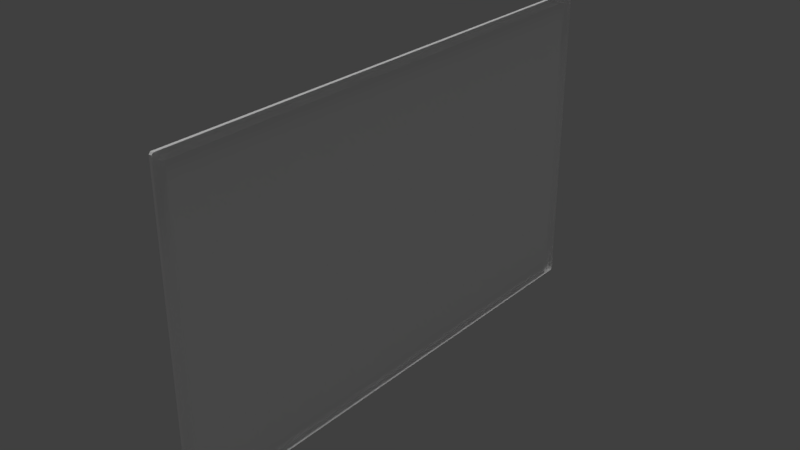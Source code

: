 # Source: worldmap_01.blend  (saved by Blender 2.78.0; exported with 4.5.12 LTS)
import bpy
from mathutils import Matrix  # noqa: F401  (used for matrix-valued properties, if any)

bpy.ops.wm.read_factory_settings(use_empty=True)
scene = bpy.context.scene
scene.name = 'Scene'

# ---- collections
col_collection_1 = bpy.data.collections.new('Collection 1'); scene.collection.children.link(col_collection_1)

# ---- materials (node trees are filled in below, after node groups)
mat_worldmap_01_material = bpy.data.materials.new('worldmap_01_material')
mat_worldmap_01_material.alpha_threshold = 0.0
mat_worldmap_01_material.use_transparent_shadow = False
mat_worldmap_01_material.diffuse_color = (1.0, 1.0, 1.0, 1.0)
mat_worldmap_01_material.roughness = 0.5
mat_worldmap_01_material.specular_intensity = 0.0

# ---- material node trees

# ---- world
world_world = bpy.data.worlds.new('World'); scene.world = world_world
world_world.color = (0.05088, 0.05088, 0.05088)
world_world.use_sun_shadow = False
world_world.sun_shadow_jitter_overblur = 0.0
world_world.cycles.sampling_method = 'MANUAL'

# ---- lights
light_hemi_001 = bpy.data.lights.new('Hemi.001', 'SUN')
light_hemi_001.transmission_factor = 0.0
light_hemi_001.angle = 0.1993
light_hemi_001.energy = 0.5
light_hemi_001.shadow_buffer_clip_start = 0.5
light_hemi_001.shadow_soft_size = 0.1
light_hemi_001.shadow_cascade_max_distance = 1000.0
light_hemi = bpy.data.lights.new('Hemi', 'SUN')
light_hemi.transmission_factor = 0.0
light_hemi.angle = 0.1993
light_hemi.energy = 1.0
light_hemi.shadow_buffer_clip_start = 0.5
light_hemi.shadow_soft_size = 0.1
light_hemi.shadow_cascade_max_distance = 1000.0

# ---- meshes
me_plane = bpy.data.meshes.new('Plane')
me_plane.from_pydata([(0.007937, 0.7024, 0.418), (0.007937, 0.6976, 0.4228), (0.007938, 0.6976, -0.4228), (0.007938, 0.7024, -0.418), (0.007938, -0.6976, 0.4228), (0.007938, -0.7024, 0.418), (0.007938, -0.7024, -0.418), (0.007938, -0.6976, -0.4228), (-0.0001436, -0.6712, 0.4018), (0.004622, -0.6712, 0.3971), (-0.0001436, -0.676, 0.3971), (-0.0001439, 0.6712, 0.4018), (-0.0001439, 0.676, 0.3971), (0.004621, 0.6712, 0.3971), (-0.0001437, 0.676, -0.3971), (-0.0001437, 0.6712, -0.4018), (0.004621, 0.6712, -0.3971), (-0.0001434, -0.6712, -0.4018), (-0.0001434, -0.676, -0.3971), (0.004622, -0.6712, -0.3971), (-0.0001436, -0.6712, 0.4018), (-0.0001436, -0.676, 0.3971), (-0.004909, -0.6807, 0.3995), (-0.004909, -0.6743, 0.4066), (-0.0001439, 0.6712, 0.4018), (-0.004909, 0.6743, 0.4066), (-0.004909, 0.6807, 0.3995), (-0.0001439, 0.676, 0.3971), (-0.0001437, 0.676, -0.3971), (-0.004909, 0.6807, -0.3995), (-0.004909, 0.6743, -0.4066), (-0.0001437, 0.6712, -0.4018), (-0.0001434, -0.6712, -0.4018), (-0.004909, -0.6743, -0.4066), (-0.004909, -0.6807, -0.3995), (-0.0001434, -0.676, -0.3971), (-0.0001436, -0.7024, 0.418), (-0.0001436, -0.6976, 0.4228), (-0.004909, -0.6887, 0.418), (-0.004909, -0.6976, 0.4129), (-0.0001439, 0.7024, 0.418), (-0.004909, 0.6976, 0.4129), (-0.004909, 0.6887, 0.418), (-0.0001439, 0.6976, 0.4228), (-0.0001437, 0.6976, -0.4228), (-0.004909, 0.6887, -0.418), (-0.004909, 0.6976, -0.4129), (-0.0001437, 0.7024, -0.418), (-0.0001434, -0.7024, -0.418), (-0.004909, -0.6976, -0.4129), (-0.004909, -0.6887, -0.418), (-0.0001434, -0.6976, -0.4228)], [], [(10, 18, 35, 21), (17, 15, 31, 32), (11, 8, 20, 24), (4, 1, 43, 37), (13, 16, 19, 9), (29, 26, 41, 46), (33, 30, 45, 50), (25, 23, 38, 42), (6, 5, 36, 48), (2, 7, 51, 44), (22, 34, 49, 39), (14, 12, 27, 28), (8, 9, 10), (11, 12, 13), (14, 15, 16), (17, 18, 19), (20, 21, 22, 23), (24, 25, 26, 27), (28, 29, 30, 31), (32, 33, 34, 35), (36, 37, 38, 39), (40, 41, 42, 43), (44, 45, 46, 47), (48, 49, 50, 51), (8, 11, 13, 9), (12, 14, 16, 13), (15, 17, 19, 16), (18, 10, 9, 19), (43, 1, 0, 40), (2, 44, 47, 3), (51, 7, 6, 48), (4, 37, 36, 5), (23, 25, 24, 20), (26, 29, 28, 27), (30, 33, 32, 31), (34, 22, 21, 35), (37, 43, 42, 38), (40, 47, 46, 41), (44, 51, 50, 45), (48, 36, 39, 49), (41, 26, 25, 42), (22, 39, 38, 23), (45, 30, 29, 46), (49, 34, 33, 50), (17, 32, 35, 18), (20, 8, 10, 21), (11, 24, 27, 12), (31, 15, 14, 28), (0, 3, 47, 40)])
me_plane.polygons.foreach_set('use_smooth', [True] * 49)
_k = set([(0, 40), (1, 43), (2, 44), (3, 47), (4, 37), (5, 36), (6, 48), (7, 51), (8, 9), (8, 10), (8, 11), (8, 20), (9, 10), (9, 13), (9, 19), (10, 18), (10, 21), (11, 12), (11, 13), (11, 24), (12, 13), (12, 14), (12, 27), (13, 16), (14, 15), (14, 16), (14, 28), (15, 16), (15, 17), (15, 31), (16, 19), (17, 18), (17, 19), (17, 32), (18, 19), (18, 35), (20, 21), (20, 23), (20, 24), (21, 22), (21, 35), (22, 23), (22, 34), (23, 25), (24, 25), (24, 27), (25, 26), (26, 27), (26, 29), (27, 28), (28, 29), (28, 31), (29, 30), (30, 31), (30, 33), (31, 32), (32, 33), (32, 35), (33, 34), (34, 35), (36, 37), (36, 39), (36, 48), (37, 38), (37, 43), (38, 39), (38, 42), (39, 49), (40, 41), (40, 43), (40, 47), (41, 42), (41, 46), (42, 43), (44, 45), (44, 47), (44, 51), (45, 46), (45, 50), (46, 47), (48, 49), (48, 51), (49, 50), (50, 51)])
me_plane.attributes.new('sharp_edge', 'BOOLEAN', 'EDGE').data.foreach_set('value', [ (min(e.vertices), max(e.vertices)) in _k for e in me_plane.edges])
_uv = me_plane.uv_layers.new(name='UVMap')
_uv.uv.foreach_set('vector', [0.04923, 0.8477, 0.7957, 0.8477, 0.7957, 0.8607, 0.04923, 0.8607, 0.9725, 0.7767, 0.06865, 0.7768, 0.06864, 0.7611, 0.9725, 0.761, 0.03602, 0.6127, 0.9399, 0.6127, 0.9399, 0.6285, 0.03602, 0.6285, 0.9901, 0.6945, 0.01856, 0.6939, 0.01844, 0.677, 0.99, 0.6775, 0.0001616, 0.5916, 0.0001616, 0.0001617, 0.9998, 0.0001616, 0.9998, 0.5916, 0.8005, 0.821, 0.04699, 0.821, 0.03435, 0.805, 0.8131, 0.8051, 0.9745, 0.7452, 0.06132, 0.7452, 0.04081, 0.7289, 0.9841, 0.7291, 0.03406, 0.6443, 0.9472, 0.6444, 0.9677, 0.6607, 0.02441, 0.6604, 0.8236, 0.9173, 0.02972, 0.9172, 0.02964, 0.9033, 0.8235, 0.9035, 0.01844, 0.6951, 0.99, 0.6955, 0.9901, 0.7125, 0.01856, 0.712, 0.047, 0.8738, 0.8005, 0.8738, 0.8131, 0.8897, 0.03435, 0.8897, 0.7982, 0.8471, 0.05178, 0.8471, 0.05178, 0.8341, 0.7982, 0.8341, 0.04603, 0.8634, 0.05215, 0.8617, 0.05058, 0.8679, 0.04602, 0.8313, 0.05057, 0.8268, 0.05214, 0.833, 0.7969, 0.8269, 0.8014, 0.8313, 0.7953, 0.833, 0.8014, 0.8635, 0.7969, 0.8679, 0.7953, 0.8618, 0.04595, 0.8635, 0.0505, 0.868, 0.047, 0.8738, 0.04033, 0.8677, 0.04595, 0.8312, 0.04033, 0.827, 0.04699, 0.821, 0.05049, 0.8267, 0.797, 0.8268, 0.8005, 0.821, 0.8071, 0.8271, 0.8015, 0.8312, 0.8015, 0.8636, 0.8071, 0.8677, 0.8005, 0.8738, 0.797, 0.868, 0.02835, 0.8949, 0.02404, 0.8903, 0.02954, 0.8813, 0.03435, 0.8897, 0.02835, 0.7998, 0.03435, 0.805, 0.02954, 0.8134, 0.02404, 0.8044, 0.8234, 0.8045, 0.8179, 0.8135, 0.8131, 0.8051, 0.8191, 0.7998, 0.8191, 0.895, 0.8131, 0.8897, 0.8179, 0.8813, 0.8234, 0.8903, 0.9524, 0.9342, 0.01857, 0.9342, 0.01844, 0.9179, 0.9522, 0.9179, 0.01844, 0.9647, 0.7367, 0.9647, 0.7367, 0.9773, 0.01852, 0.9773, 0.01844, 0.9348, 0.9522, 0.9348, 0.9524, 0.9511, 0.01857, 0.9511, 0.7367, 0.9642, 0.01852, 0.9642, 0.01844, 0.9516, 0.7367, 0.9516, 0.02404, 0.8044, 0.01844, 0.7993, 0.02276, 0.7946, 0.02835, 0.7998, 0.829, 0.7993, 0.8234, 0.8045, 0.8191, 0.7998, 0.8247, 0.7947, 0.8234, 0.8903, 0.829, 0.8955, 0.8247, 0.9001, 0.8191, 0.895, 0.01844, 0.8954, 0.02404, 0.8903, 0.02835, 0.8949, 0.02276, 0.9001, 0.9472, 0.6444, 0.03406, 0.6443, 0.03602, 0.6285, 0.9399, 0.6285, 0.04699, 0.821, 0.8005, 0.821, 0.7982, 0.8341, 0.05178, 0.8341, 0.06132, 0.7452, 0.9745, 0.7452, 0.9725, 0.761, 0.06864, 0.7611, 0.8005, 0.8738, 0.047, 0.8738, 0.04923, 0.8607, 0.7957, 0.8607, 0.99, 0.6775, 0.01844, 0.677, 0.02441, 0.6604, 0.9677, 0.6607, 0.02393, 0.7913, 0.8178, 0.7914, 0.8131, 0.8051, 0.03435, 0.805, 0.01856, 0.712, 0.9901, 0.7125, 0.9841, 0.7291, 0.04081, 0.7289, 0.8235, 0.9035, 0.02964, 0.9033, 0.03435, 0.8897, 0.8131, 0.8897, 0.03435, 0.805, 0.04699, 0.821, 0.04033, 0.827, 0.02954, 0.8134, 0.047, 0.8738, 0.03435, 0.8897, 0.02954, 0.8813, 0.04033, 0.8677, 0.8179, 0.8135, 0.8071, 0.8271, 0.8005, 0.821, 0.8131, 0.8051, 0.8131, 0.8897, 0.8005, 0.8738, 0.8071, 0.8677, 0.8179, 0.8813, 0.8014, 0.8635, 0.8015, 0.8636, 0.797, 0.868, 0.7969, 0.8679, 0.04595, 0.8635, 0.04603, 0.8634, 0.05058, 0.8679, 0.0505, 0.868, 0.04602, 0.8313, 0.04595, 0.8312, 0.05049, 0.8267, 0.05057, 0.8268, 0.8015, 0.8312, 0.8014, 0.8313, 0.7969, 0.8269, 0.797, 0.8268, 0.02384, 0.7774, 0.8177, 0.7775, 0.8178, 0.7914, 0.02393, 0.7913])
me_plane.materials.append(mat_worldmap_01_material)
me_plane.use_remesh_preserve_volume = False
me_plane.use_remesh_preserve_attributes = False
me_plane.use_mirror_vertex_groups = False
me_plane.update()
me_plane.normals_split_custom_set([tuple(v) for v in zip(*[iter([0.0, 0.0, 0.0, 0.0, 0.0, 0.0, 0.0, 0.0, 0.0, 0.0, 0.0, 0.0, 0.0, 3.157e-07, -1.0, 0.0, 3.157e-07, -1.0, 0.0, 3.157e-07, -1.0, 0.0, 3.157e-07, -1.0, 0.0, 3.092e-07, -1.0, 0.0, 3.092e-07, -1.0, 0.0, 3.092e-07, -1.0, 0.0, 3.092e-07, -1.0, 0.0, -3.418e-07, 1.0, 0.0, -3.418e-07, 1.0, 0.0, -3.418e-07, 1.0, 0.0, -3.418e-07, 1.0, -1.0, -2.291e-07, -1.947e-07, -1.0, -2.291e-07, -1.947e-07, -1.0, -2.291e-07, -1.947e-07, -1.0, -2.291e-07, -1.947e-07, -1.0, -2.664e-07, -2.094e-07, -1.0, -2.018e-07, -1.95e-07, -1.0, -1.893e-07, -1.954e-07, -1.0, -2.764e-07, -2.147e-07, -1.0, -2.286e-07, -2.008e-07, -1.0, -2.575e-07, -2.137e-07, -1.0, -2.859e-07, -2.235e-07, -1.0, -2.29e-07, -1.982e-07, -1.0, -2.002e-07, -2.008e-07, -1.0, -2.219e-07, -2.137e-07, -1.0, -2.15e-07, -2.235e-07, -1.0, -1.723e-07, -1.982e-07, 0.0, -1.0, -3.069e-07, 0.0, -1.0, -3.069e-07, 0.0, -1.0, -3.069e-07, 0.0, -1.0, -3.069e-07, 0.0, 3.418e-07, -1.0, 0.0, 3.418e-07, -1.0, 0.0, 3.418e-07, -1.0, 0.0, 3.418e-07, -1.0, -1.0, -2.26e-07, -2.094e-07, -1.0, -2.341e-07, -1.95e-07, -1.0, -2.329e-07, -1.954e-07, -1.0, -2.22e-07, -2.147e-07, 0.0, 0.0, 0.0, 0.0, 0.0, 0.0, 0.0, 0.0, 0.0, 0.0, 0.0, 0.0, -0.5774, 0.5774, -0.5773, -0.5774, 0.5774, -0.5773, -0.5774, 0.5774, -0.5773, -0.5774, -0.5773, -0.5774, -0.5774, -0.5773, -0.5774, -0.5774, -0.5773, -0.5774, -0.5774, -0.5774, 0.5773, -0.5774, -0.5774, 0.5773, -0.5774, -0.5774, 0.5773, -0.5774, 0.5773, 0.5774, -0.5774, 0.5773, 0.5774, -0.5774, 0.5773, 0.5774, -0.7463, 0.4836, -0.4574, -0.7463, 0.4836, -0.4574, -0.7463, 0.4836, -0.4574, -0.7463, 0.4836, -0.4574, -0.7463, -0.4836, -0.4574, -0.7463, -0.4836, -0.4574, -0.7463, -0.4836, -0.4574, -0.7463, -0.4836, -0.4574, -0.7463, -0.4836, 0.4574, -0.7463, -0.4836, 0.4574, -0.7463, -0.4836, 0.4574, -0.7463, -0.4836, 0.4574, -0.7463, 0.4836, 0.4574, -0.7463, 0.4836, 0.4574, -0.7463, 0.4836, 0.4574, -0.7463, 0.4836, 0.4574, -0.8591, -0.2996, 0.4149, -0.8591, -0.2996, 0.4149, -0.8591, -0.2996, 0.4149, -0.8591, -0.2996, 0.4149, -0.8591, 0.2996, 0.4149, -0.8591, 0.2996, 0.4149, -0.8591, 0.2996, 0.4149, -0.8591, 0.2996, 0.4149, -0.8591, 0.2996, -0.4149, -0.8591, 0.2996, -0.4149, -0.8591, 0.2996, -0.4149, -0.8591, 0.2996, -0.4149, -0.8591, -0.2996, -0.4149, -0.8591, -0.2996, -0.4149, -0.8591, -0.2996, -0.4149, -0.8591, -0.2996, -0.4149, -0.7071, 5.802e-08, -0.7071, -0.7071, 5.802e-08, -0.7071, -0.7071, 5.802e-08, -0.7071, -0.7071, 5.802e-08, -0.7071, -0.7071, -0.7071, -3.621e-07, -0.7071, -0.7071, -3.621e-07, -0.7071, -0.7071, -3.621e-07, -0.7071, -0.7071, -3.621e-07, -0.7071, -3.817e-07, 0.7071, -0.7071, -3.817e-07, 0.7071, -0.7071, -3.817e-07, 0.7071, -0.7071, -3.817e-07, 0.7071, -0.7071, 0.7071, 7.295e-08, -0.7071, 0.7071, 7.295e-08, -0.7071, 0.7071, 7.295e-08, -0.7071, 0.7071, 7.295e-08, 0.0, 0.7071, 0.7071, 0.0, 0.7071, 0.7071, 0.0, 0.7071, 0.7071, 0.0, 0.7071, 0.7071, 0.0, 0.7071, -0.7071, 0.0, 0.7071, -0.7071, 0.0, 0.7071, -0.7071, 0.0, 0.7071, -0.7071, 0.0, -0.7071, -0.7071, 0.0, -0.7071, -0.7071, 0.0, -0.7071, -0.7071, 0.0, -0.7071, -0.7071, 0.0, -0.7071, 0.7071, 0.0, -0.7071, 0.7071, 0.0, -0.7071, 0.7071, 0.0, -0.7071, 0.7071, -0.7071, 5.748e-08, -0.7071, -0.7071, 5.748e-08, -0.7071, -0.7071, 5.748e-08, -0.7071, -0.7071, 5.748e-08, -0.7071, -0.7071, -0.7071, -3.52e-07, -0.7071, -0.7071, -3.52e-07, -0.7071, -0.7071, -3.52e-07, -0.7071, -0.7071, -3.52e-07, -0.7071, -3.811e-07, 0.7071, -0.7071, -3.811e-07, 0.7071, -0.7071, -3.811e-07, 0.7071, -0.7071, -3.811e-07, 0.7071, -0.7071, 0.7071, 8.168e-08, -0.7071, 0.7071, 8.168e-08, -0.7071, 0.7071, 8.168e-08, -0.7071, 0.7071, 8.168e-08, -0.7071, -4.048e-07, 0.7071, -0.7071, -4.048e-07, 0.7071, -0.7071, -4.048e-07, 0.7071, -0.7071, -4.048e-07, 0.7071, -0.7071, 0.7071, 6.5e-08, -0.7071, 0.7071, 6.5e-08, -0.7071, 0.7071, 6.5e-08, -0.7071, 0.7071, 6.5e-08, -0.7071, 8.193e-08, -0.7071, -0.7071, 8.193e-08, -0.7071, -0.7071, 8.193e-08, -0.7071, -0.7071, 8.193e-08, -0.7071, -0.7071, -0.7071, -3.092e-07, -0.7071, -0.7071, -3.092e-07, -0.7071, -0.7071, -3.092e-07, -0.7071, -0.7071, -3.092e-07, -1.0, -1.893e-07, -1.954e-07, -1.0, -2.018e-07, -1.95e-07, -1.0, -2.002e-07, -2.008e-07, -1.0, -1.723e-07, -1.982e-07, -1.0, -2.26e-07, -2.094e-07, -1.0, -2.22e-07, -2.147e-07, -1.0, -2.15e-07, -2.235e-07, -1.0, -2.219e-07, -2.137e-07, -1.0, -2.859e-07, -2.235e-07, -1.0, -2.575e-07, -2.137e-07, -1.0, -2.664e-07, -2.094e-07, -1.0, -2.764e-07, -2.147e-07, -1.0, -2.329e-07, -1.954e-07, -1.0, -2.341e-07, -1.95e-07, -1.0, -2.286e-07, -2.008e-07, -1.0, -2.29e-07, -1.982e-07, 0.0, -0.7078, -0.7064, 0.0, -0.7078, -0.7064, 0.0, -0.7078, -0.7064, 0.0, -0.7078, -0.7064, 0.0, 0.7183, -0.6958, 0.0, 0.7183, -0.6958, 0.0, 0.7183, -0.6958, 0.0, 0.7183, -0.6958, 0.0, -0.7078, -0.7064, 0.0, -0.7078, -0.7064, 0.0, -0.7078, -0.7064, 0.0, -0.7078, -0.7064, 0.0, 0.6968, -0.7172, 0.0, 0.6968, -0.7172, 0.0, 0.6968, -0.7172, 0.0, 0.6968, -0.7172, 0.0, 1.0, 2.445e-07, 0.0, 1.0, 2.445e-07, 0.0, 1.0, 2.445e-07, 0.0, 1.0, 2.445e-07])] * 3)])

# ---- objects
ob_plane = bpy.data.objects.new('Plane', me_plane)
ob_bottom_light = bpy.data.objects.new('bottom_light', light_hemi_001)
ob_top_height = bpy.data.objects.new('top_height', light_hemi)

# ---- transforms, parenting, visibility, modifiers, constraints
ob_plane.location = (0.0, 0.0, 0.0)
ob_plane.color = (0.8, 0.8, 0.8, 1.0)
ob_plane.lineart.crease_threshold = 0.0
ob_bottom_light.location = (0.0, 0.0, -100.0)
ob_bottom_light.rotation_euler = (0.0, 3.142, 0.0)
ob_bottom_light.hide_viewport = True
ob_bottom_light.hide_select = True
ob_bottom_light.lineart.crease_threshold = 0.0
ob_top_height.location = (0.0, 0.0, 100.0)
ob_top_height.hide_viewport = True
ob_top_height.hide_select = True
ob_top_height.lineart.crease_threshold = 0.0

# ---- collection membership
col_collection_1.objects.link(ob_plane)
col_collection_1.objects.link(ob_bottom_light)
col_collection_1.objects.link(ob_top_height)

# ---- scene / render settings (as saved in the file)
scene.frame_start = 1; scene.frame_end = 250; scene.frame_set(1)
scene.render.engine = 'BLENDER_EEVEE_NEXT'
scene.render.resolution_percentage = 50
scene.render.dither_intensity = 0.0
scene.cycles.use_denoising = False
scene.cycles.samples = 128
scene.cycles.sampling_pattern = 'TABULATED_SOBOL'
scene.cycles.light_sampling_threshold = 0.0
scene.cycles.use_adaptive_sampling = False
scene.cycles.use_light_tree = False
scene.cycles.blur_glossy = 0.0
scene.cycles.sample_clamp_indirect = 0.0
scene.view_settings.view_transform = 'Standard'
bpy.context.view_layer.update()

# ---- added for rendering (the .blend has no active camera): camera
cam_auto = bpy.data.cameras.new('AutoCamera')
cam_auto.lens = 50.0
cam_auto.sensor_width = 36.0
cam_auto.clip_end = 1000.0
ob_auto_camera = bpy.data.objects.new('AutoCamera', cam_auto)
scene.collection.objects.link(ob_auto_camera)
ob_auto_camera.location = (1.5186, -1.8205, 1.21367)
ob_auto_camera.rotation_euler = (1.09748, -7.21219e-08, 0.694738)
scene.camera = ob_auto_camera
bpy.context.view_layer.update()

